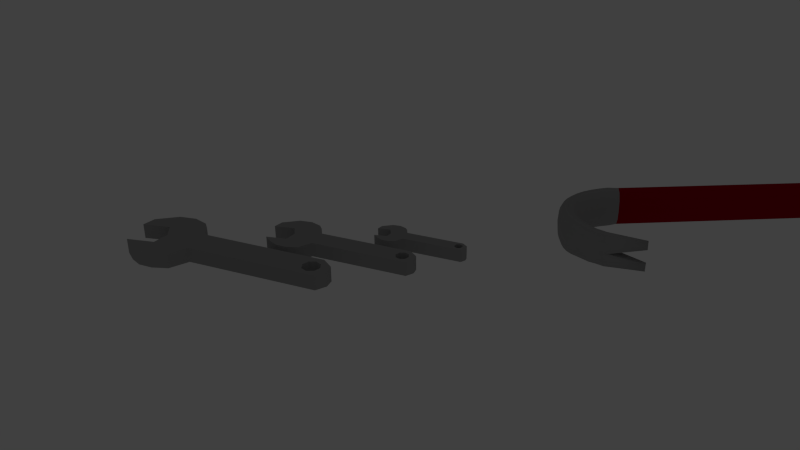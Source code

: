 # Source: Storage_Room_Objects.blend  (saved by Blender 2.65.0; exported with 4.5.12 LTS)
import bpy
from mathutils import Matrix  # noqa: F401  (used for matrix-valued properties, if any)

bpy.ops.wm.read_factory_settings(use_empty=True)
scene = bpy.context.scene
scene.name = 'Scene'

# ---- collections
col_collection_1 = bpy.data.collections.new('Collection 1'); scene.collection.children.link(col_collection_1)

# ---- materials (node trees are filled in below, after node groups)
mat_duct_tape = bpy.data.materials.new('Duct Tape')
mat_duct_tape.alpha_threshold = 0.0
mat_duct_tape.use_transparent_shadow = False
mat_duct_tape.diffuse_color = (0.2266, 0.2266, 0.2266, 1.0)
mat_duct_tape.roughness = 0.5
mat_duct_tape.specular_intensity = 0.2
mat_duct_tape.line_color = (0.0, 0.0, 0.0, 1.0)
mat_duct_tape__dark = bpy.data.materials.new('Duct Tape (Dark)')
mat_duct_tape__dark.alpha_threshold = 0.0
mat_duct_tape__dark.use_transparent_shadow = False
mat_duct_tape__dark.diffuse_color = (0.04744, 0.04744, 0.05497, 1.0)
mat_duct_tape__dark.roughness = 0.5
mat_duct_tape__dark.line_color = (0.0, 0.0, 0.0, 1.0)
mat_white = bpy.data.materials.new('white')
mat_white.alpha_threshold = 0.0
mat_white.use_transparent_shadow = False
mat_white.diffuse_color = (0.7105, 0.7105, 0.7105, 1.0)
mat_white.roughness = 0.5
mat_white.line_color = (0.0, 0.0, 0.0, 1.0)
mat_brown = bpy.data.materials.new('Brown')
mat_brown.alpha_threshold = 0.0
mat_brown.use_transparent_shadow = False
mat_brown.diffuse_color = (0.0668, 0.02911, 0.01356, 1.0)
mat_brown.roughness = 0.5
mat_brown.specular_intensity = 0.0
mat_brown.line_color = (0.0, 0.0, 0.0, 1.0)
mat_wrench = bpy.data.materials.new('Wrench')
mat_wrench.alpha_threshold = 0.0
mat_wrench.use_transparent_shadow = False
mat_wrench.diffuse_color = (0.3672, 0.3672, 0.3672, 1.0)
mat_wrench.roughness = 0.5
mat_wrench.specular_intensity = 1.0
mat_wrench.line_color = (0.0, 0.0, 0.0, 1.0)
mat_crowbar__gray = bpy.data.materials.new('Crowbar (Gray)')
mat_crowbar__gray.alpha_threshold = 0.0
mat_crowbar__gray.use_transparent_shadow = False
mat_crowbar__gray.diffuse_color = (0.3588, 0.3588, 0.3588, 1.0)
mat_crowbar__gray.roughness = 0.5
mat_crowbar__gray.line_color = (0.0, 0.0, 0.0, 1.0)
mat_crowbar__red = bpy.data.materials.new('Crowbar (Red)')
mat_crowbar__red.alpha_threshold = 0.0
mat_crowbar__red.use_transparent_shadow = False
mat_crowbar__red.diffuse_color = (0.3672, 0.0, 0.009236, 1.0)
mat_crowbar__red.roughness = 0.5
mat_crowbar__red.line_color = (0.0, 0.0, 0.0, 1.0)

# ---- material node trees

# ---- world
world_world = bpy.data.worlds.new('World'); scene.world = world_world
world_world.color = (0.05088, 0.05088, 0.05088)
world_world.use_sun_shadow = False
world_world.sun_shadow_jitter_overblur = 0.0
world_world.cycles.sampling_method = 'MANUAL'
world_world.cycles.sample_map_resolution = 256

# ---- cameras
cam_camera = bpy.data.cameras.new('Camera')
cam_camera.clip_end = 100.0
cam_camera.lens = 35.0
cam_camera.sensor_width = 32.0
cam_camera.sensor_height = 18.0
cam_camera.ortho_scale = 7.314
cam_camera.dof.focus_distance = 0.0
cam_camera.dof.aperture_fstop = 128.0

# ---- lights
light_lamp = bpy.data.lights.new('Lamp', 'POINT')
light_lamp.transmission_factor = 0.0
light_lamp.cutoff_distance = 30.0
light_lamp.energy = 100.0
light_lamp.shadow_buffer_clip_start = 1.001
light_lamp.shadow_soft_size = 0.1
light_lamp.shadow_maximum_resolution = 0.006
light_lamp.use_absolute_resolution = True
light_lamp.cycles.use_multiple_importance_sampling = False

# ---- meshes
me_cylinder_005 = bpy.data.meshes.new('Cylinder.005')
me_cylinder_005.from_pydata([(1.058e-08, 0.5901, -1.0), (1.058e-08, 0.5901, 1.0), (0.1151, 0.5788, -1.0), (0.1151, 0.5788, 1.0), (0.2258, 0.5452, -1.0), (0.2258, 0.5452, 1.0), (0.3279, 0.4907, -1.0), (0.3279, 0.4907, 1.0), (0.4173, 0.4173, -1.0), (0.4173, 0.4173, 1.0), (0.4907, 0.3279, -1.0), (0.4907, 0.3279, 1.0), (0.5452, 0.2258, -1.0), (0.5452, 0.2258, 1.0), (0.5788, 0.1151, -1.0), (0.5788, 0.1151, 1.0), (0.5901, 1.826e-07, -1.0), (0.5901, 1.826e-07, 1.0), (0.5788, -0.1151, -1.0), (0.5788, -0.1151, 1.0), (0.5452, -0.2258, -1.0), (0.5452, -0.2258, 1.0), (0.4907, -0.3279, -1.0), (0.4907, -0.3279, 1.0), (0.4173, -0.4173, -1.0), (0.4173, -0.4173, 1.0), (0.3279, -0.4907, -1.0), (0.3279, -0.4907, 1.0), (0.2258, -0.5452, -1.0), (0.2258, -0.5452, 1.0), (0.1151, -0.5788, -1.0), (0.1151, -0.5788, 1.0), (-1.817e-07, -0.5901, -1.0), (-1.817e-07, -0.5901, 1.0), (-0.1151, -0.5788, -1.0), (-0.1151, -0.5788, 1.0), (-0.2258, -0.5452, -1.0), (-0.2258, -0.5452, 1.0), (-0.3279, -0.4907, -1.0), (-0.3279, -0.4907, 1.0), (-0.4173, -0.4173, -1.0), (-0.4173, -0.4173, 1.0), (-0.4907, -0.3279, -1.0), (-0.4907, -0.3279, 1.0), (-0.5452, -0.2258, -1.0), (-0.5452, -0.2258, 1.0), (-0.5788, -0.1151, -1.0), (-0.5788, -0.1151, 1.0), (-0.5901, 7.078e-07, -1.0), (-0.5901, 7.078e-07, 1.0), (-0.5788, 0.1151, -1.0), (-0.5788, 0.1151, 1.0), (-0.5452, 0.2258, -1.0), (-0.5452, 0.2258, 1.0), (-0.4907, 0.3279, -1.0), (-0.4907, 0.3279, 1.0), (-0.4173, 0.4173, -1.0), (-0.4173, 0.4173, 1.0), (-0.3279, 0.4907, -1.0), (-0.3279, 0.4907, 1.0), (-0.2258, 0.5452, -1.0), (-0.2258, 0.5452, 1.0), (-0.1151, 0.5788, -1.0), (-0.1151, 0.5788, 1.0), (4.369e-08, 0.4455, -1.0), (4.369e-08, 0.4455, 1.0), (0.08691, 0.4369, -1.0), (0.08691, 0.4369, 1.0), (0.1705, 0.4116, -1.0), (0.1705, 0.4116, 1.0), (0.2475, 0.3704, -1.0), (0.2475, 0.3704, 1.0), (0.315, 0.315, -1.0), (0.315, 0.315, 1.0), (0.3704, 0.2475, -1.0), (0.3704, 0.2475, 1.0), (0.4116, 0.1705, -1.0), (0.4116, 0.1705, 1.0), (0.4369, 0.08691, -1.0), (0.4369, 0.08691, 1.0), (0.4455, 2.014e-07, -1.0), (0.4455, 2.014e-07, 1.0), (0.4369, -0.08691, -1.0), (0.4369, -0.08691, 1.0), (0.4116, -0.1705, -1.0), (0.4116, -0.1705, 1.0), (0.3704, -0.2475, -1.0), (0.3704, -0.2475, 1.0), (0.315, -0.315, -1.0), (0.315, -0.315, 1.0), (0.2475, -0.3704, -1.0), (0.2475, -0.3704, 1.0), (0.1705, -0.4116, -1.0), (0.1705, -0.4116, 1.0), (0.08691, -0.4369, -1.0), (0.08691, -0.4369, 1.0), (-1.015e-07, -0.4455, -1.0), (-1.015e-07, -0.4455, 1.0), (-0.08691, -0.4369, -1.0), (-0.08691, -0.4369, 1.0), (-0.1705, -0.4116, -1.0), (-0.1705, -0.4116, 1.0), (-0.2475, -0.3704, -1.0), (-0.2475, -0.3704, 1.0), (-0.315, -0.315, -1.0), (-0.315, -0.315, 1.0), (-0.3704, -0.2475, -1.0), (-0.3704, -0.2475, 1.0), (-0.4116, -0.1705, -1.0), (-0.4116, -0.1705, 1.0), (-0.4369, -0.08691, -1.0), (-0.4369, -0.08691, 1.0), (-0.4455, 5.98e-07, -1.0), (-0.4455, 5.98e-07, 1.0), (-0.4369, 0.08691, -1.0), (-0.4369, 0.08691, 1.0), (-0.4116, 0.1705, -1.0), (-0.4116, 0.1705, 1.0), (-0.3704, 0.2475, -1.0), (-0.3704, 0.2475, 1.0), (-0.315, 0.315, -1.0), (-0.315, 0.315, 1.0), (-0.2475, 0.3704, -1.0), (-0.2475, 0.3704, 1.0), (-0.1705, 0.4116, -1.0), (-0.1705, 0.4116, 1.0), (-0.08691, 0.4369, -1.0), (-0.08691, 0.4369, 1.0), (1.058e-08, 0.5901, -1.0), (0.1151, 0.5788, -1.0), (0.1151, 0.5788, 1.0), (1.058e-08, 0.5901, 1.0), (0.2258, 0.5452, -1.0), (0.2258, 0.5452, 1.0), (0.3279, 0.4907, -1.0), (0.3279, 0.4907, 1.0), (0.4173, 0.4173, -1.0), (0.4173, 0.4173, 1.0), (0.4907, 0.3279, -1.0), (0.4907, 0.3279, 1.0), (0.5452, 0.2258, -1.0), (0.5452, 0.2258, 1.0), (0.5788, 0.1151, -1.0), (0.5788, 0.1151, 1.0), (0.5901, 1.826e-07, -1.0), (0.5901, 1.826e-07, 1.0), (0.5788, -0.1151, -1.0), (0.5788, -0.1151, 1.0), (0.5452, -0.2258, -1.0), (0.5452, -0.2258, 1.0), (0.4907, -0.3279, -1.0), (0.4907, -0.3279, 1.0), (0.4173, -0.4173, -1.0), (0.4173, -0.4173, 1.0), (0.3279, -0.4907, -1.0), (0.3279, -0.4907, 1.0), (0.2258, -0.5452, -1.0), (0.2258, -0.5452, 1.0), (0.1151, -0.5788, -1.0), (0.1151, -0.5788, 1.0), (-1.817e-07, -0.5901, -1.0), (-1.817e-07, -0.5901, 1.0), (-0.1151, -0.5788, -1.0), (-0.1151, -0.5788, 1.0), (-0.2258, -0.5452, -1.0), (-0.2258, -0.5452, 1.0), (-0.3279, -0.4907, -1.0), (-0.3279, -0.4907, 1.0), (-0.4173, -0.4173, -1.0), (-0.4173, -0.4173, 1.0), (-0.4907, -0.3279, -1.0), (-0.4907, -0.3279, 1.0), (-0.5452, -0.2258, -1.0), (-0.5452, -0.2258, 1.0), (-0.5788, -0.1151, -1.0), (-0.5788, -0.1151, 1.0), (-0.5901, 7.078e-07, -1.0), (-0.5901, 7.078e-07, 1.0), (-0.5788, 0.1151, -1.0), (-0.5788, 0.1151, 1.0), (-0.5452, 0.2258, -1.0), (-0.5452, 0.2258, 1.0), (-0.4907, 0.3279, -1.0), (-0.4907, 0.3279, 1.0), (-0.4173, 0.4173, -1.0), (-0.4173, 0.4173, 1.0), (-0.3279, 0.4907, -1.0), (-0.3279, 0.4907, 1.0), (-0.2258, 0.5452, -1.0), (-0.2258, 0.5452, 1.0), (-0.1151, 0.5788, -1.0), (-0.1151, 0.5788, 1.0), (5.062e-08, 0.3886, -1.0), (0.07581, 0.3811, -1.0), (0.07581, 0.3811, 1.0), (5.062e-08, 0.3886, 1.0), (0.1487, 0.359, -1.0), (0.1487, 0.359, 1.0), (0.2159, 0.3231, -1.0), (0.2159, 0.3231, 1.0), (0.2748, 0.2748, -1.0), (0.2748, 0.2748, 1.0), (0.3231, 0.2159, -1.0), (0.3231, 0.2159, 1.0), (0.359, 0.1487, -1.0), (0.359, 0.1487, 1.0), (0.3811, 0.07581, -1.0), (0.3811, 0.07581, 1.0), (0.3886, 2.135e-07, -1.0), (0.3886, 2.135e-07, 1.0), (0.3811, -0.07581, -1.0), (0.3811, -0.07581, 1.0), (0.359, -0.1487, -1.0), (0.359, -0.1487, 1.0), (0.3231, -0.2159, -1.0), (0.3231, -0.2159, 1.0), (0.2748, -0.2748, -1.0), (0.2748, -0.2748, 1.0), (0.2159, -0.3231, -1.0), (0.2159, -0.3231, 1.0), (0.1487, -0.359, -1.0), (0.1487, -0.359, 1.0), (0.07581, -0.3811, -1.0), (0.07581, -0.3811, 1.0), (-7.6e-08, -0.3886, -1.0), (-7.6e-08, -0.3886, 1.0), (-0.07581, -0.3811, -1.0), (-0.07581, -0.3811, 1.0), (-0.1487, -0.359, -1.0), (-0.1487, -0.359, 1.0), (-0.2159, -0.3231, -1.0), (-0.2159, -0.3231, 1.0), (-0.2748, -0.2748, -1.0), (-0.2748, -0.2748, 1.0), (-0.3231, -0.2159, -1.0), (-0.3231, -0.2159, 1.0), (-0.359, -0.1487, -1.0), (-0.359, -0.1487, 1.0), (-0.3811, -0.07581, -1.0), (-0.3811, -0.07581, 1.0), (-0.3886, 5.594e-07, -1.0), (-0.3886, 5.594e-07, 1.0), (-0.3811, 0.07581, -1.0), (-0.3811, 0.07581, 1.0), (-0.359, 0.1487, -1.0), (-0.359, 0.1487, 1.0), (-0.3231, 0.2159, -1.0), (-0.3231, 0.2159, 1.0), (-0.2748, 0.2748, -1.0), (-0.2748, 0.2748, 1.0), (-0.2159, 0.3231, -1.0), (-0.2159, 0.3231, 1.0), (-0.1487, 0.359, -1.0), (-0.1487, 0.359, 1.0), (-0.07581, 0.3811, -1.0), (-0.07581, 0.3811, 1.0)], [], [(0, 1, 3, 2), (2, 3, 5, 4), (4, 5, 7, 6), (6, 7, 9, 8), (8, 9, 11, 10), (10, 11, 13, 12), (12, 13, 15, 14), (14, 15, 17, 16), (16, 17, 19, 18), (18, 19, 21, 20), (20, 21, 23, 22), (22, 23, 25, 24), (24, 25, 27, 26), (26, 27, 29, 28), (28, 29, 31, 30), (30, 31, 33, 32), (32, 33, 35, 34), (34, 35, 37, 36), (36, 37, 39, 38), (38, 39, 41, 40), (40, 41, 43, 42), (42, 43, 45, 44), (44, 45, 47, 46), (46, 47, 49, 48), (48, 49, 51, 50), (50, 51, 53, 52), (52, 53, 55, 54), (54, 55, 57, 56), (56, 57, 59, 58), (58, 59, 61, 60), (62, 63, 1, 0), (60, 61, 63, 62), (180, 182, 118, 116), (168, 170, 106, 104), (156, 158, 94, 92), (144, 146, 82, 80), (132, 134, 70, 68), (189, 187, 123, 125), (177, 175, 111, 113), (165, 163, 99, 101), (153, 151, 87, 89), (141, 139, 75, 77), (190, 128, 64, 126), (178, 180, 116, 114), (166, 168, 104, 102), (154, 156, 92, 90), (142, 144, 80, 78), (129, 132, 68, 66), (187, 185, 121, 123), (175, 173, 109, 111), (163, 161, 97, 99), (151, 149, 85, 87), (139, 137, 73, 75), (188, 190, 126, 124), (176, 178, 114, 112), (164, 166, 102, 100), (152, 154, 90, 88), (140, 142, 78, 76), (130, 131, 65, 67), (185, 183, 119, 121), (173, 171, 107, 109), (161, 159, 95, 97), (149, 147, 83, 85), (137, 135, 71, 73), (186, 188, 124, 122), (174, 176, 112, 110), (162, 164, 100, 98), (150, 152, 88, 86), (138, 140, 76, 74), (183, 181, 117, 119), (171, 169, 105, 107), (159, 157, 93, 95), (147, 145, 81, 83), (135, 133, 69, 71), (184, 186, 122, 120), (172, 174, 110, 108), (160, 162, 98, 96), (148, 150, 86, 84), (136, 138, 74, 72), (128, 129, 66, 64), (131, 191, 127, 65), (181, 179, 115, 117), (169, 167, 103, 105), (157, 155, 91, 93), (145, 143, 79, 81), (133, 130, 67, 69), (182, 184, 120, 118), (170, 172, 108, 106), (158, 160, 96, 94), (146, 148, 84, 82), (134, 136, 72, 70), (191, 189, 125, 127), (179, 177, 113, 115), (167, 165, 101, 103), (155, 153, 89, 91), (143, 141, 77, 79), (251, 250, 252, 253), (253, 252, 254, 255), (195, 192, 193, 194), (255, 254, 192, 195), (194, 193, 196, 197), (197, 196, 198, 199), (199, 198, 200, 201), (201, 200, 202, 203), (203, 202, 204, 205), (205, 204, 206, 207), (207, 206, 208, 209), (209, 208, 210, 211), (213, 212, 214, 215), (211, 210, 212, 213), (215, 214, 216, 217), (217, 216, 218, 219), (219, 218, 220, 221), (221, 220, 222, 223), (223, 222, 224, 225), (225, 224, 226, 227), (227, 226, 228, 229), (229, 228, 230, 231), (231, 230, 232, 233), (233, 232, 234, 235), (235, 234, 236, 237), (237, 236, 238, 239), (239, 238, 240, 241), (241, 240, 242, 243), (243, 242, 244, 245), (245, 244, 246, 247), (249, 248, 250, 251), (247, 246, 248, 249), (227, 99, 97, 225), (225, 97, 95, 223), (223, 95, 93, 221), (221, 93, 91, 219), (219, 91, 89, 217), (217, 89, 87, 215), (215, 87, 85, 213), (213, 85, 83, 211), (211, 83, 81, 209), (209, 81, 79, 207), (207, 79, 77, 205), (205, 77, 75, 203), (203, 75, 73, 201), (201, 73, 71, 199), (199, 71, 69, 197), (197, 69, 67, 194), (194, 67, 65, 195), (195, 65, 127, 255), (255, 127, 125, 253), (253, 125, 123, 251), (251, 123, 121, 249), (249, 121, 119, 247), (247, 119, 117, 245), (245, 117, 115, 243), (243, 115, 113, 241), (241, 113, 111, 239), (239, 111, 109, 237), (237, 109, 107, 235), (235, 107, 105, 233), (233, 105, 103, 231), (231, 103, 101, 229), (229, 101, 99, 227), (198, 70, 72, 200), (200, 72, 74, 202), (202, 74, 76, 204), (196, 68, 70, 198), (193, 66, 68, 196), (192, 64, 66, 193), (254, 126, 64, 192), (252, 124, 126, 254), (250, 122, 124, 252), (248, 120, 122, 250), (246, 118, 120, 248), (244, 116, 118, 246), (242, 114, 116, 244), (240, 112, 114, 242), (238, 110, 112, 240), (236, 108, 110, 238), (234, 106, 108, 236), (232, 104, 106, 234), (230, 102, 104, 232), (228, 100, 102, 230), (226, 98, 100, 228), (224, 96, 98, 226), (222, 94, 96, 224), (220, 92, 94, 222), (218, 90, 92, 220), (216, 88, 90, 218), (214, 86, 88, 216), (212, 84, 86, 214), (210, 82, 84, 212), (208, 80, 82, 210), (206, 78, 80, 208), (204, 76, 78, 206)])
me_cylinder_005.polygons.foreach_set('use_smooth', [True] * 192)
me_cylinder_005.polygons.foreach_set('material_index', [1, 1, 1, 1, 1, 1, 1, 1, 1, 1, 1, 1, 1, 1, 1, 1, 1, 1, 1, 1, 1, 1, 1, 1, 1, 1, 1, 1, 1, 1, 1, 1, 0, 0, 0, 0, 0, 0, 0, 0, 0, 0, 0, 0, 0, 0, 0, 0, 0, 0, 0, 0, 0, 0, 0, 0, 0, 0, 0, 0, 0, 0, 0, 0, 0, 0, 0, 0, 0, 0, 0, 0, 0, 0, 0, 0, 0, 0, 0, 0, 0, 0, 0, 0, 0, 0, 0, 0, 0, 0, 0, 0, 0, 0, 0, 0, 2, 2, 2, 2, 2, 2, 2, 2, 2, 2, 2, 2, 2, 2, 2, 2, 2, 2, 2, 2, 2, 2, 2, 2, 2, 2, 2, 2, 2, 2, 2, 2, 3, 3, 3, 3, 3, 3, 3, 3, 3, 3, 3, 3, 3, 3, 3, 3, 3, 3, 3, 3, 3, 3, 3, 3, 3, 3, 3, 3, 3, 3, 3, 3, 3, 3, 3, 3, 3, 3, 3, 3, 3, 3, 3, 3, 3, 3, 3, 3, 3, 3, 3, 3, 3, 3, 3, 3, 3, 3, 3, 3, 3, 3, 3, 3])
me_cylinder_005.materials.append(mat_duct_tape)
me_cylinder_005.materials.append(mat_duct_tape__dark)
me_cylinder_005.materials.append(mat_white)
me_cylinder_005.materials.append(mat_brown)
me_cylinder_005.use_remesh_preserve_volume = False
me_cylinder_005.use_remesh_preserve_attributes = False
me_cylinder_005.use_mirror_vertex_groups = False
me_cylinder_005.update()
me_cylinder_004 = bpy.data.meshes.new('Cylinder.004')
me_cylinder_004.from_pydata([(-0.4473, -0.04416, -1.0), (-0.4473, -0.04416, 1.0), (0.2118, -0.4126, -1.0), (0.2118, -0.4126, 1.0), (0.4518, -0.9079, -1.0), (0.4518, -0.9079, 1.0), (0.1278, -1.632, -1.0), (0.1278, -1.632, 1.0), (-0.5345, -1.947, -1.0), (-0.5345, -1.947, 1.0), (-1.307, -1.627, -1.0), (-1.307, -1.627, 1.0), (-1.59, -0.7096, -1.0), (-1.59, -0.7096, 1.0), (1.406, 2.821, -1.0), (1.406, 2.821, 1.0), (2.113, 2.528, -1.0), (2.113, 2.528, 1.0), (-0.2515, -1.264, -1.0), (-0.2515, -1.264, 1.0), (-1.024, -0.9437, -1.0), (-1.024, -0.9437, 1.0), (-1.562, -1.362, 1.0), (-1.562, -1.362, -1.0), (-1.396, -0.2962, -1.0), (-1.396, -0.2962, 1.0), (1.762, 2.943, -1.0), (1.984, 2.818, -1.0), (1.984, 2.818, 1.0), (1.762, 2.943, 1.0), (-1.064, -0.03824, 1.0), (-1.064, -0.03824, -1.0), (-0.5774, -0.9644, 1.0), (-0.5774, -0.9644, -1.0), (-0.803, 0.003209, 1.0), (-0.803, 0.003209, -1.0), (0.3391, -1.32, 1.0), (0.3391, -1.32, -1.0), (-0.1643, -1.814, 1.0), (-0.1643, -1.814, -1.0), (1.786, 2.695, -1.0), (1.786, 2.695, 1.0), (1.892, 2.545, -1.0), (1.892, 2.545, 1.0), (1.86, 2.364, -1.0), (1.86, 2.364, 1.0), (1.71, 2.259, -1.0), (1.71, 2.259, 1.0), (1.529, 2.291, -1.0), (1.529, 2.291, 1.0), (1.424, 2.441, -1.0), (1.424, 2.441, 1.0), (1.455, 2.622, -1.0), (1.455, 2.622, 1.0), (1.606, 2.727, -1.0), (1.606, 2.727, 1.0), (-0.4473, -0.04416, -1.0), (-0.4473, -0.04416, -1.0), (0.2118, -0.4126, -1.0), (0.2118, -0.4126, -1.0), (0.2118, -0.4126, 1.0), (0.2118, -0.4126, 1.0), (-0.4473, -0.04416, 1.0), (-0.4473, -0.04416, 1.0), (0.4518, -0.9079, -1.0), (0.4518, -0.9079, 1.0), (0.3391, -1.32, -1.0), (0.1278, -1.632, -1.0), (0.3391, -1.32, 1.0), (-0.1643, -1.814, -1.0), (-0.5345, -1.947, -1.0), (-0.5345, -1.947, -1.0), (-0.1643, -1.814, 1.0), (0.1278, -1.632, 1.0), (-0.5345, -1.947, 1.0), (-0.5345, -1.947, 1.0), (-1.307, -1.627, 1.0), (-1.307, -1.627, 1.0), (-1.307, -1.627, -1.0), (-1.307, -1.627, -1.0), (-1.562, -1.362, -1.0), (-1.59, -0.7096, -1.0), (-1.562, -1.362, 1.0), (-1.396, -0.2962, 1.0), (-1.59, -0.7096, 1.0), (-1.396, -0.2962, -1.0), (1.984, 2.818, -1.0), (2.113, 2.528, -1.0), (1.762, 2.943, 1.0), (1.406, 2.821, 1.0), (2.113, 2.528, 1.0), (1.406, 2.821, -1.0), (-0.2515, -1.264, 1.0), (-0.2515, -1.264, 1.0), (-0.2515, -1.264, -1.0), (-0.2515, -1.264, -1.0), (-0.5774, -0.9644, -1.0), (-1.024, -0.9437, -1.0), (-1.024, -0.9437, -1.0), (-0.5774, -0.9644, 1.0), (-1.024, -0.9437, 1.0), (-1.024, -0.9437, 1.0), (-0.803, 0.003209, -1.0), (-0.803, 0.003209, 1.0), (1.762, 2.943, -1.0), (1.984, 2.818, 1.0), (-1.064, -0.03824, 1.0), (-1.064, -0.03824, -1.0), (1.786, 2.695, -1.0), (1.892, 2.545, -1.0), (1.892, 2.545, 1.0), (1.786, 2.695, 1.0), (1.86, 2.364, -1.0), (1.86, 2.364, 1.0), (1.71, 2.259, -1.0), (1.71, 2.259, 1.0), (1.529, 2.291, -1.0), (1.529, 2.291, 1.0), (1.424, 2.441, -1.0), (1.424, 2.441, 1.0), (1.455, 2.622, -1.0), (1.455, 2.622, 1.0), (1.606, 2.727, -1.0), (1.606, 2.727, 1.0)], [], [(58, 60, 5, 4), (37, 68, 7, 6), (39, 72, 9, 8), (70, 74, 19, 18), (23, 22, 13, 12), (56, 35, 34, 62), (27, 28, 17, 16), (56, 62, 15, 14), (60, 58, 16, 17), (33, 99, 21, 20), (11, 10, 97, 100), (78, 76, 22, 23), (81, 24, 31, 102, 0, 2, 64, 66, 67, 69, 71, 94, 96, 98, 79, 80), (65, 3, 1, 103, 30, 25, 84, 82, 77, 101, 32, 92, 75, 38, 73, 36), (85, 12, 13, 83), (14, 15, 29, 26), (26, 29, 28, 27), (107, 85, 83, 106), (95, 93, 99, 33), (35, 107, 106, 34), (4, 5, 68, 37), (6, 7, 72, 39), (40, 41, 43, 42), (42, 43, 45, 44), (44, 45, 47, 46), (46, 47, 49, 48), (48, 49, 51, 50), (50, 51, 53, 52), (54, 55, 41, 40), (52, 53, 55, 54), (111, 105, 90, 110), (123, 88, 105, 111), (90, 61, 63, 89, 88, 123, 121, 119, 117, 115, 113, 110), (108, 86, 104, 122), (86, 108, 109, 87), (91, 57, 59, 87, 109, 112, 114, 116, 118, 120, 122, 104)])
me_cylinder_004.polygons.foreach_set('use_smooth', [1, 1, 1, 1, 1, 1, 1, 1, 1, 1, 1, 1, 1, 1, 1, 1, 1, 1, 1, 1, 1, 1, 0, 0, 0, 0, 0, 0, 0, 0, 0, 0, 0, 0, 0, 0])
me_cylinder_004.materials.append(mat_wrench)
me_cylinder_004.use_remesh_preserve_volume = False
me_cylinder_004.use_remesh_preserve_attributes = False
me_cylinder_004.use_mirror_vertex_groups = False
me_cylinder_004.update()
me_cylinder_003 = bpy.data.meshes.new('Cylinder.003')
me_cylinder_003.from_pydata([(-0.4473, -0.04416, -1.0), (-0.4473, -0.04416, 1.0), (0.2118, -0.4126, -1.0), (0.2118, -0.4126, 1.0), (0.4518, -0.9079, -1.0), (0.4518, -0.9079, 1.0), (0.1278, -1.632, -1.0), (0.1278, -1.632, 1.0), (-0.5345, -1.947, -1.0), (-0.5345, -1.947, 1.0), (-1.307, -1.627, -1.0), (-1.307, -1.627, 1.0), (-1.59, -0.7096, -1.0), (-1.59, -0.7096, 1.0), (1.406, 2.821, -1.0), (1.406, 2.821, 1.0), (2.113, 2.528, -1.0), (2.113, 2.528, 1.0), (-0.2515, -1.264, -1.0), (-0.2515, -1.264, 1.0), (-1.024, -0.9437, -1.0), (-1.024, -0.9437, 1.0), (-1.562, -1.362, 1.0), (-1.562, -1.362, -1.0), (-1.396, -0.2962, -1.0), (-1.396, -0.2962, 1.0), (1.762, 2.943, -1.0), (1.984, 2.818, -1.0), (1.984, 2.818, 1.0), (1.762, 2.943, 1.0), (-1.064, -0.03824, 1.0), (-1.064, -0.03824, -1.0), (-0.5774, -0.9644, 1.0), (-0.5774, -0.9644, -1.0), (-0.803, 0.003209, 1.0), (-0.803, 0.003209, -1.0), (0.3391, -1.32, 1.0), (0.3391, -1.32, -1.0), (-0.1643, -1.814, 1.0), (-0.1643, -1.814, -1.0), (1.786, 2.695, -1.0), (1.786, 2.695, 1.0), (1.892, 2.545, -1.0), (1.892, 2.545, 1.0), (1.86, 2.364, -1.0), (1.86, 2.364, 1.0), (1.71, 2.259, -1.0), (1.71, 2.259, 1.0), (1.529, 2.291, -1.0), (1.529, 2.291, 1.0), (1.424, 2.441, -1.0), (1.424, 2.441, 1.0), (1.455, 2.622, -1.0), (1.455, 2.622, 1.0), (1.606, 2.727, -1.0), (1.606, 2.727, 1.0), (-0.4473, -0.04416, -1.0), (-0.4473, -0.04416, -1.0), (0.2118, -0.4126, -1.0), (0.2118, -0.4126, -1.0), (0.2118, -0.4126, 1.0), (0.2118, -0.4126, 1.0), (-0.4473, -0.04416, 1.0), (-0.4473, -0.04416, 1.0), (0.4518, -0.9079, -1.0), (0.4518, -0.9079, 1.0), (0.3391, -1.32, -1.0), (0.1278, -1.632, -1.0), (0.3391, -1.32, 1.0), (-0.1643, -1.814, -1.0), (-0.5345, -1.947, -1.0), (-0.5345, -1.947, -1.0), (-0.1643, -1.814, 1.0), (0.1278, -1.632, 1.0), (-0.5345, -1.947, 1.0), (-0.5345, -1.947, 1.0), (-1.307, -1.627, 1.0), (-1.307, -1.627, 1.0), (-1.307, -1.627, -1.0), (-1.307, -1.627, -1.0), (-1.562, -1.362, -1.0), (-1.59, -0.7096, -1.0), (-1.562, -1.362, 1.0), (-1.396, -0.2962, 1.0), (-1.59, -0.7096, 1.0), (-1.396, -0.2962, -1.0), (1.984, 2.818, -1.0), (2.113, 2.528, -1.0), (1.762, 2.943, 1.0), (1.406, 2.821, 1.0), (2.113, 2.528, 1.0), (1.406, 2.821, -1.0), (-0.2515, -1.264, 1.0), (-0.2515, -1.264, 1.0), (-0.2515, -1.264, -1.0), (-0.2515, -1.264, -1.0), (-0.5774, -0.9644, -1.0), (-1.024, -0.9437, -1.0), (-1.024, -0.9437, -1.0), (-0.5774, -0.9644, 1.0), (-1.024, -0.9437, 1.0), (-1.024, -0.9437, 1.0), (-0.803, 0.003209, -1.0), (-0.803, 0.003209, 1.0), (1.762, 2.943, -1.0), (1.984, 2.818, 1.0), (-1.064, -0.03824, 1.0), (-1.064, -0.03824, -1.0), (1.786, 2.695, -1.0), (1.892, 2.545, -1.0), (1.892, 2.545, 1.0), (1.786, 2.695, 1.0), (1.86, 2.364, -1.0), (1.86, 2.364, 1.0), (1.71, 2.259, -1.0), (1.71, 2.259, 1.0), (1.529, 2.291, -1.0), (1.529, 2.291, 1.0), (1.424, 2.441, -1.0), (1.424, 2.441, 1.0), (1.455, 2.622, -1.0), (1.455, 2.622, 1.0), (1.606, 2.727, -1.0), (1.606, 2.727, 1.0)], [], [(58, 60, 5, 4), (37, 68, 7, 6), (39, 72, 9, 8), (70, 74, 19, 18), (23, 22, 13, 12), (56, 35, 34, 62), (27, 28, 17, 16), (56, 62, 15, 14), (60, 58, 16, 17), (33, 99, 21, 20), (11, 10, 97, 100), (78, 76, 22, 23), (81, 24, 31, 102, 0, 2, 64, 66, 67, 69, 71, 94, 96, 98, 79, 80), (65, 3, 1, 103, 30, 25, 84, 82, 77, 101, 32, 92, 75, 38, 73, 36), (85, 12, 13, 83), (14, 15, 29, 26), (26, 29, 28, 27), (107, 85, 83, 106), (95, 93, 99, 33), (35, 107, 106, 34), (4, 5, 68, 37), (6, 7, 72, 39), (40, 41, 43, 42), (42, 43, 45, 44), (44, 45, 47, 46), (46, 47, 49, 48), (48, 49, 51, 50), (50, 51, 53, 52), (54, 55, 41, 40), (52, 53, 55, 54), (111, 105, 90, 110), (123, 88, 105, 111), (90, 61, 63, 89, 88, 123, 121, 119, 117, 115, 113, 110), (108, 86, 104, 122), (86, 108, 109, 87), (91, 57, 59, 87, 109, 112, 114, 116, 118, 120, 122, 104)])
me_cylinder_003.polygons.foreach_set('use_smooth', [1, 1, 1, 1, 1, 1, 1, 1, 1, 1, 1, 1, 1, 1, 1, 1, 1, 1, 1, 1, 1, 1, 0, 0, 0, 0, 0, 0, 0, 0, 0, 0, 0, 0, 0, 0])
me_cylinder_003.materials.append(mat_wrench)
me_cylinder_003.use_remesh_preserve_volume = False
me_cylinder_003.use_remesh_preserve_attributes = False
me_cylinder_003.use_mirror_vertex_groups = False
me_cylinder_003.update()
me_torus = bpy.data.meshes.new('Torus')
me_torus.from_pydata([(0.9833, 0.2185, -1.449e-07), (0.9722, 0.2188, 0.08312), (0.9244, 0.2189, 0.1429), (0.8518, 0.2219, 0.1621), (0.7769, 0.2275, 0.1368), (0.7126, 0.2327, 0.07696), (0.683, 0.2344, -1.445e-07), (0.7126, 0.2327, -0.07696), (0.7769, 0.2275, -0.1368), (0.8518, 0.2219, -0.1621), (0.9244, 0.2189, -0.1429), (0.9722, 0.2188, -0.08312), (0.9657, 0.3475, -1.416e-07), (0.954, 0.3448, 0.08211), (0.9043, 0.336, 0.1404), (0.831, 0.326, 0.1583), (0.7561, 0.3182, 0.1331), (0.693, 0.3133, 0.07473), (0.6639, 0.3113, -1.425e-07), (0.693, 0.3133, -0.07473), (0.7561, 0.3182, -0.1331), (0.831, 0.326, -0.1583), (0.9043, 0.336, -0.1404), (0.954, 0.3448, -0.08211), (0.9249, 0.471, -1.385e-07), (0.9136, 0.4649, 0.08045), (0.8642, 0.447, 0.1368), (0.7929, 0.4242, 0.1536), (0.7212, 0.4037, 0.1286), (0.6614, 0.3894, 0.0722), (0.6338, 0.3842, -1.407e-07), (0.6524, 0.3878, -0.0722), (0.7174, 0.4029, -0.1286), (0.7929, 0.4242, -0.1536), (0.8642, 0.447, -0.1368), (0.9136, 0.4649, -0.08045), (0.8641, 0.5863, -1.356e-07), (0.8534, 0.5772, 0.07812), (0.8066, 0.55, 0.1324), (0.74, 0.5141, 0.148), (0.6744, 0.4823, 0.1236), (0.6204, 0.4598, 0.06944), (0.595, 0.4519, -1.39e-07), (0.6204, 0.4598, -0.06944), (0.6744, 0.4823, -0.1236), (0.74, 0.5141, -0.148), (0.8043, 0.5492, -0.1324), (0.8507, 0.577, -0.07812), (0.7962, 0.6939, -5.209e-05), (0.7841, 0.6806, 0.078), (0.7485, 0.647, 0.1272), (0.6845, 0.5943, 0.142), (0.6255, 0.5503, 0.1187), (0.5853, 0.5227, 0.06686), (0.5627, 0.5171, 2.475e-07), (0.5853, 0.5227, -0.06686), (0.6255, 0.5503, -0.1127), (0.6844, 0.594, -0.1492), (0.7478, 0.6456, -0.1284), (0.7961, 0.687, -0.07531), (0.7145, 0.7926, -5.212e-05), (0.7065, 0.7763, 0.07211), (0.673, 0.7405, 0.1237), (0.6236, 0.6945, 0.1411), (0.5726, 0.6503, 0.1208), (0.5321, 0.6208, 0.06918), (0.5158, 0.6113, -5.212e-05), (0.5321, 0.6208, -0.06929), (0.5726, 0.6503, -0.1209), (0.6236, 0.6945, -0.1473), (0.673, 0.7405, -0.1299), (0.7064, 0.7763, -0.07222), (0.6189, 0.8705, -5.212e-05), (0.6132, 0.8548, 0.07092), (0.5885, 0.8186, 0.1226), (0.5534, 0.7707, 0.1413), (0.5178, 0.7233, 0.1222), (0.4894, 0.6904, 0.07051), (0.4783, 0.6789, -5.212e-05), (0.4894, 0.6904, -0.07061), (0.5178, 0.7233, -0.1272), (0.5534, 0.7707, -0.145), (0.5885, 0.8186, -0.1276), (0.6132, 0.8548, -0.07103), (0.5379, 0.961, -5.212e-05), (0.5376, 0.9507, 0.07122), (0.5144, 0.9084, 0.1234), (0.4811, 0.8516, 0.1425), (0.4483, 0.7967, 0.1234), (0.4222, 0.7581, 0.07122), (0.4126, 0.7441, -5.211e-05), (0.4222, 0.7581, -0.07133), (0.4483, 0.7967, -0.1235), (0.4811, 0.8516, -0.1426), (0.5144, 0.9084, -0.1235), (0.5376, 0.9507, -0.07133), (-5.763, -0.7735, -0.07628), (-5.776, -0.7084, -0.1341), (-5.782, -0.62, -0.1555), (-5.776, -0.5316, -0.1341), (-5.763, -0.4666, -0.07628), (-5.757, -0.4429, -1.469e-07), (-5.763, -0.4666, 0.07628), (-5.776, -0.5316, 0.1341), (-5.782, -0.62, 0.1555), (-5.776, -0.7084, 0.1341), (-5.763, -0.7735, 0.07628), (-5.757, -0.7971, -1.58e-07), (-0.04102, -0.822, -1.708e-07), (-0.04102, -0.7949, 0.07913), (-0.04102, -0.721, 0.1371), (-0.04011, -0.62, 0.1583), (-0.03257, -0.5191, 0.1371), (-0.02477, -0.4451, 0.07913), (-0.02055, -0.4181, -1.606e-07), (-0.02477, -0.4451, -0.07913), (-0.03257, -0.5191, -0.1371), (-0.04011, -0.62, -0.1583), (-0.04102, -0.721, -0.1371), (-0.04102, -0.7949, -0.07913), (0.1094, -0.8184, -1.709e-07), (0.1057, -0.7901, 0.08346), (0.09901, -0.7128, 0.1445), (0.09639, -0.6072, 0.1669), (0.09952, -0.5017, 0.1445), (0.1013, -0.4244, 0.08346), (0.1022, -0.3961, -1.603e-07), (0.1013, -0.4244, -0.08346), (0.09952, -0.5017, -0.1446), (0.09639, -0.6072, -0.1669), (0.09901, -0.7128, -0.1446), (0.1057, -0.7901, -0.08346), (0.2469, -0.7912, -1.702e-07), (0.2444, -0.7637, 0.08346), (0.2353, -0.6884, 0.1445), (0.2263, -0.5855, 0.1669), (0.221, -0.4826, 0.1445), (0.2142, -0.4073, 0.08346), (0.2103, -0.3799, -1.599e-07), (0.2142, -0.4073, -0.08346), (0.221, -0.4826, -0.1446), (0.2263, -0.5855, -0.1669), (0.2353, -0.6884, -0.1446), (0.2444, -0.7637, -0.08346), (0.3864, -0.7465, -1.691e-07), (0.385, -0.7201, 0.08346), (0.3715, -0.6481, 0.1445), (0.354, -0.5497, 0.1669), (0.3388, -0.4513, 0.1445), (0.3229, -0.3793, 0.08346), (0.314, -0.3536, -1.592e-07), (0.3229, -0.3793, -0.08346), (0.3388, -0.4513, -0.1446), (0.354, -0.5497, -0.1669), (0.3715, -0.6481, -0.1446), (0.385, -0.7201, -0.08346), (0.5194, -0.6848, -1.675e-07), (0.5176, -0.6601, 0.08346), (0.4981, -0.5926, 0.1445), (0.471, -0.5004, 0.1669), (0.4455, -0.4082, 0.1445), (0.4208, -0.3412, 0.08346), (0.4071, -0.3175, -1.583e-07), (0.4208, -0.3412, -0.08346), (0.4455, -0.4082, -0.1446), (0.471, -0.5004, -0.1669), (0.4981, -0.5926, -0.1446), (0.5176, -0.6601, -0.08346), (0.6383, -0.6075, -1.656e-07), (0.6346, -0.5848, 0.08346), (0.6077, -0.523, 0.1445), (0.57, -0.4385, 0.1669), (0.5336, -0.354, 0.1445), (0.5008, -0.2938, 0.08345), (0.4832, -0.2715, -1.572e-07), (0.5008, -0.2938, -0.08345), (0.5336, -0.354, -0.1446), (0.57, -0.4385, -0.1669), (0.6077, -0.523, -0.1446), (0.6346, -0.5848, -0.08346), (0.7422, -0.5156, -1.633e-07), (0.7355, -0.4954, 0.08346), (0.7014, -0.4403, 0.1445), (0.6538, -0.365, 0.1669), (0.6074, -0.2901, 0.1445), (0.5661, -0.2369, 0.08334), (0.5447, -0.216, -1.558e-07), (0.5661, -0.2369, -0.08334), (0.6074, -0.2901, -0.1446), (0.6538, -0.365, -0.1669), (0.7014, -0.4403, -0.1446), (0.7355, -0.4954, -0.08346), (0.8393, -0.4109, -1.606e-07), (0.8305, -0.3935, 0.08346), (0.7905, -0.346, 0.1445), (0.7331, -0.2812, 0.1669), (0.6761, -0.2187, 0.1445), (0.6251, -0.1709, 0.08303), (0.5988, -0.152, -1.542e-07), (0.6251, -0.1709, -0.08303), (0.6761, -0.2187, -0.1445), (0.7331, -0.2812, -0.1669), (0.7905, -0.346, -0.1446), (0.8305, -0.3935, -0.08346), (0.9096, -0.295, -1.577e-07), (0.9021, -0.2808, 0.08346), (0.8584, -0.2418, 0.1445), (0.7937, -0.1897, 0.1669), (0.7288, -0.1393, 0.1443), (0.6704, -0.09726, 0.08246), (0.6413, -0.08101, -1.524e-07), (0.6704, -0.09726, -0.08246), (0.7288, -0.1393, -0.1443), (0.7937, -0.1897, -0.1669), (0.8584, -0.2418, -0.1446), (0.9021, -0.2808, -0.08346), (0.95, -0.1701, -1.546e-07), (0.9401, -0.1593, 0.08346), (0.8953, -0.1305, 0.1445), (0.8295, -0.09343, 0.1669), (0.7605, -0.05232, 0.1435), (0.6986, -0.01784, 0.0816), (0.6687, -0.00484, -1.505e-07), (0.6986, -0.01784, -0.0816), (0.7605, -0.05232, -0.1435), (0.8295, -0.09343, -0.1669), (0.8953, -0.1305, -0.1446), (0.9401, -0.1593, -0.08346), (0.9694, -0.04074, -1.514e-07), (0.9613, -0.0339, 0.08346), (0.9179, -0.01638, 0.1445), (0.851, 0.008418, 0.1663), (0.7791, 0.03966, 0.142), (0.7151, 0.06514, 0.08041), (0.6849, 0.0745, -1.485e-07), (0.7151, 0.06514, -0.08041), (0.7791, 0.03966, -0.142), (0.851, 0.008418, -0.1663), (0.9179, -0.01638, -0.1446), (0.9613, -0.0339, -0.08346), (0.9831, 0.08899, -1.481e-07), (0.9742, 0.09192, 0.08346), (0.9291, 0.09989, 0.1442), (0.858, 0.1148, 0.1648), (0.7838, 0.1337, 0.1398), (0.7192, 0.1494, 0.07886), (0.6897, 0.1549, -1.465e-07), (0.7192, 0.1494, -0.07886), (0.7838, 0.1337, -0.1398), (0.858, 0.1148, -0.1648), (0.9291, 0.09989, -0.1442), (0.9742, 0.09192, -0.08346), (-6.501, -0.8552, -0.08394), (-6.509, -0.8388, -0.1488), (-6.521, -0.8164, -0.1726), (-6.532, -0.7939, -0.1488), (-6.541, -0.7775, -0.08394), (-6.544, -0.7715, 0.004696), (-6.541, -0.7775, 0.09333), (-6.532, -0.7939, 0.1582), (-6.521, -0.8164, 0.182), (-6.509, -0.8388, 0.1582), (-6.501, -0.8552, 0.09333), (-6.498, -0.8612, 0.004696), (-0.01261, 1.126, -0.05621), (-0.01326, 1.121, -0.1198), (-0.01803, 1.107, -0.1263), (-0.02294, 1.094, -0.1198), (-0.02617, 1.091, -0.05621), (-0.02294, 1.094, 0.1197), (-0.01803, 1.107, 0.1262), (-0.01326, 1.121, 0.1197), (-0.01261, 1.126, 0.0561), (-0.02617, 1.091, 0.0561), (0.5379, 0.961, -5.212e-05), (0.4126, 0.7441, -5.211e-05), (0.4843, 0.9997, -5.212e-05), (0.3867, 0.8381, -5.21e-05)], [], [(0, 12, 13, 1), (1, 13, 14, 2), (2, 14, 15, 3), (3, 15, 16, 4), (4, 16, 17, 5), (5, 17, 18, 6), (6, 18, 19, 7), (7, 19, 20, 8), (8, 20, 21, 9), (9, 21, 22, 10), (10, 22, 23, 11), (0, 11, 23, 12), (12, 24, 25, 13), (13, 25, 26, 14), (14, 26, 27, 15), (15, 27, 28, 16), (16, 28, 29, 17), (17, 29, 30, 18), (18, 30, 31, 19), (19, 31, 32, 20), (20, 32, 33, 21), (21, 33, 34, 22), (22, 34, 35, 23), (23, 35, 24, 12), (24, 36, 37, 25), (25, 37, 38, 26), (26, 38, 39, 27), (27, 39, 40, 28), (28, 40, 41, 29), (29, 41, 42, 30), (30, 42, 43, 31), (31, 43, 44, 32), (32, 44, 45, 33), (33, 45, 46, 34), (34, 46, 47, 35), (35, 47, 36, 24), (36, 48, 49, 37), (37, 49, 50, 38), (38, 50, 51, 39), (39, 51, 52, 40), (40, 52, 53, 41), (41, 53, 54, 42), (42, 54, 55, 43), (43, 55, 56, 44), (44, 56, 57, 45), (45, 57, 58, 46), (46, 58, 59, 47), (47, 59, 48, 36), (60, 72, 73, 61), (61, 73, 74, 62), (62, 74, 75, 63), (63, 75, 76, 64), (64, 76, 77, 65), (65, 77, 78, 66), (66, 78, 79, 67), (67, 79, 80, 68), (68, 80, 81, 69), (69, 81, 82, 70), (70, 82, 83, 71), (71, 83, 72, 60), (72, 84, 85, 73), (73, 85, 86, 74), (74, 86, 87, 75), (75, 87, 88, 76), (76, 88, 89, 77), (77, 89, 90, 78), (78, 90, 91, 79), (79, 91, 92, 80), (80, 92, 93, 81), (81, 93, 94, 82), (82, 94, 95, 83), (83, 95, 84, 72), (109, 110, 105, 106), (113, 114, 101, 102), (111, 112, 103, 104), (108, 109, 106, 107), (112, 113, 102, 103), (110, 111, 104, 105), (108, 120, 121, 109), (109, 121, 122, 110), (110, 122, 123, 111), (111, 123, 124, 112), (112, 124, 125, 113), (113, 125, 126, 114), (114, 126, 127, 115), (115, 127, 128, 116), (116, 128, 129, 117), (117, 129, 130, 118), (118, 130, 131, 119), (119, 131, 120, 108), (120, 132, 133, 121), (121, 133, 134, 122), (122, 134, 135, 123), (123, 135, 136, 124), (124, 136, 137, 125), (125, 137, 138, 126), (126, 138, 139, 127), (127, 139, 140, 128), (128, 140, 141, 129), (129, 141, 142, 130), (130, 142, 143, 131), (131, 143, 132, 120), (132, 144, 145, 133), (133, 145, 146, 134), (134, 146, 147, 135), (135, 147, 148, 136), (136, 148, 149, 137), (137, 149, 150, 138), (138, 150, 151, 139), (139, 151, 152, 140), (140, 152, 153, 141), (141, 153, 154, 142), (142, 154, 155, 143), (143, 155, 144, 132), (144, 156, 157, 145), (145, 157, 158, 146), (146, 158, 159, 147), (147, 159, 160, 148), (148, 160, 161, 149), (149, 161, 162, 150), (150, 162, 163, 151), (151, 163, 164, 152), (152, 164, 165, 153), (153, 165, 166, 154), (154, 166, 167, 155), (155, 167, 156, 144), (156, 168, 169, 157), (157, 169, 170, 158), (158, 170, 171, 159), (159, 171, 172, 160), (160, 172, 173, 161), (161, 173, 174, 162), (162, 174, 175, 163), (163, 175, 176, 164), (164, 176, 177, 165), (165, 177, 178, 166), (166, 178, 179, 167), (167, 179, 168, 156), (168, 180, 181, 169), (169, 181, 182, 170), (170, 182, 183, 171), (171, 183, 184, 172), (172, 184, 185, 173), (173, 185, 186, 174), (174, 186, 187, 175), (175, 187, 188, 176), (176, 188, 189, 177), (177, 189, 190, 178), (178, 190, 191, 179), (179, 191, 180, 168), (180, 192, 193, 181), (181, 193, 194, 182), (182, 194, 195, 183), (183, 195, 196, 184), (184, 196, 197, 185), (185, 197, 198, 186), (186, 198, 199, 187), (187, 199, 200, 188), (188, 200, 201, 189), (189, 201, 202, 190), (190, 202, 203, 191), (191, 203, 192, 180), (192, 204, 205, 193), (193, 205, 206, 194), (194, 206, 207, 195), (195, 207, 208, 196), (196, 208, 209, 197), (197, 209, 210, 198), (198, 210, 211, 199), (199, 211, 212, 200), (200, 212, 213, 201), (201, 213, 214, 202), (202, 214, 215, 203), (203, 215, 204, 192), (204, 216, 217, 205), (205, 217, 218, 206), (206, 218, 219, 207), (207, 219, 220, 208), (208, 220, 221, 209), (209, 221, 222, 210), (210, 222, 223, 211), (211, 223, 224, 212), (212, 224, 225, 213), (213, 225, 226, 214), (214, 226, 227, 215), (215, 227, 216, 204), (216, 228, 229, 217), (217, 229, 230, 218), (218, 230, 231, 219), (219, 231, 232, 220), (220, 232, 233, 221), (221, 233, 234, 222), (222, 234, 235, 223), (223, 235, 236, 224), (224, 236, 237, 225), (225, 237, 238, 226), (226, 238, 239, 227), (227, 239, 228, 216), (228, 240, 241, 229), (229, 241, 242, 230), (230, 242, 243, 231), (231, 243, 244, 232), (232, 244, 245, 233), (233, 245, 246, 234), (234, 246, 247, 235), (235, 247, 248, 236), (236, 248, 249, 237), (237, 249, 250, 238), (238, 250, 251, 239), (239, 251, 240, 228), (240, 0, 1, 241), (241, 1, 2, 242), (242, 2, 3, 243), (243, 3, 4, 244), (244, 4, 5, 245), (245, 5, 6, 246), (246, 6, 7, 247), (247, 7, 8, 248), (248, 8, 9, 249), (249, 9, 10, 250), (250, 10, 11, 251), (251, 11, 0, 240), (108, 107, 96, 119), (101, 114, 115, 100), (100, 115, 116, 99), (99, 116, 117, 98), (97, 118, 119, 96), (98, 117, 118, 97), (100, 99, 255, 256), (252, 263, 262, 261, 260, 259, 258, 257, 256, 255, 254, 253), (104, 103, 259, 260), (107, 106, 262, 263), (99, 98, 254, 255), (102, 101, 257, 258), (97, 96, 252, 253), (103, 102, 258, 259), (98, 97, 253, 254), (106, 105, 261, 262), (96, 107, 263, 252), (101, 100, 256, 257), (105, 104, 260, 261), (268, 264, 265, 266, 267), (94, 265, 264, 95), (93, 266, 265, 94), (92, 267, 266, 93), (91, 268, 267, 92), (273, 269, 270, 271, 272), (87, 270, 269, 88), (86, 271, 270, 87), (85, 272, 271, 86), (274, 275, 277, 276), (84, 90, 275, 274), (88, 269, 273, 89), (274, 95, 264, 276), (276, 272, 85, 274), (275, 89, 273, 277), (90, 277, 268, 91), (272, 276, 277, 273), (268, 277, 276, 264), (48, 60, 61, 49), (49, 61, 62, 50), (50, 62, 63, 51), (51, 63, 64, 52), (52, 64, 65, 53), (53, 65, 66, 54), (54, 66, 67, 55), (55, 67, 68, 56), (56, 68, 69, 57), (60, 48, 59, 71), (58, 70, 71, 59), (57, 69, 70, 58)])
me_torus.polygons.foreach_set('use_smooth', [True] * 271)
me_torus.polygons.foreach_set('material_index', [0, 0, 0, 0, 0, 0, 0, 0, 0, 0, 0, 0, 0, 0, 0, 0, 0, 0, 0, 0, 0, 0, 0, 0, 0, 0, 0, 0, 0, 0, 0, 0, 0, 0, 0, 0, 0, 0, 0, 0, 0, 0, 0, 0, 0, 0, 0, 0, 0, 0, 0, 0, 0, 0, 0, 0, 0, 0, 0, 0, 0, 0, 0, 0, 0, 0, 0, 0, 0, 0, 0, 0, 1, 1, 1, 1, 1, 1, 0, 0, 0, 0, 0, 0, 0, 0, 0, 0, 0, 0, 0, 0, 0, 0, 0, 0, 0, 0, 0, 0, 0, 0, 0, 0, 0, 0, 0, 0, 0, 0, 0, 0, 0, 0, 0, 0, 0, 0, 0, 0, 0, 0, 0, 0, 0, 0, 0, 0, 0, 0, 0, 0, 0, 0, 0, 0, 0, 0, 0, 0, 0, 0, 0, 0, 0, 0, 0, 0, 0, 0, 0, 0, 0, 0, 0, 0, 0, 0, 0, 0, 0, 0, 0, 0, 0, 0, 0, 0, 0, 0, 0, 0, 0, 0, 0, 0, 0, 0, 0, 0, 0, 0, 0, 0, 0, 0, 0, 0, 0, 0, 0, 0, 0, 0, 0, 0, 0, 0, 0, 0, 0, 0, 0, 0, 0, 0, 0, 0, 0, 0, 0, 0, 0, 0, 0, 0, 0, 0, 0, 0, 0, 0, 1, 1, 1, 1, 1, 1, 0, 0, 0, 0, 0, 0, 0, 0, 0, 0, 0, 0, 0, 0, 0, 0, 0, 0, 0, 0, 0, 0, 0, 0, 0, 0, 0, 0, 0, 0, 0, 0, 0, 0, 0, 0, 0, 0, 0, 0, 0, 0, 0])
me_torus.materials.append(mat_crowbar__gray)
me_torus.materials.append(mat_crowbar__red)
me_torus.use_remesh_preserve_volume = False
me_torus.use_remesh_preserve_attributes = False
me_torus.use_mirror_vertex_groups = False
me_torus.update()
me_cylinder_001 = bpy.data.meshes.new('Cylinder.001')
me_cylinder_001.from_pydata([(-0.4473, -0.04416, -1.0), (-0.4473, -0.04416, 1.0), (0.2118, -0.4126, -1.0), (0.2118, -0.4126, 1.0), (0.4518, -0.9079, -1.0), (0.4518, -0.9079, 1.0), (0.1278, -1.632, -1.0), (0.1278, -1.632, 1.0), (-0.5345, -1.947, -1.0), (-0.5345, -1.947, 1.0), (-1.307, -1.627, -1.0), (-1.307, -1.627, 1.0), (-1.59, -0.7096, -1.0), (-1.59, -0.7096, 1.0), (1.406, 2.821, -1.0), (1.406, 2.821, 1.0), (2.113, 2.528, -1.0), (2.113, 2.528, 1.0), (-0.2515, -1.264, -1.0), (-0.2515, -1.264, 1.0), (-1.024, -0.9437, -1.0), (-1.024, -0.9437, 1.0), (-1.562, -1.362, 1.0), (-1.562, -1.362, -1.0), (-1.396, -0.2962, -1.0), (-1.396, -0.2962, 1.0), (1.762, 2.943, -1.0), (1.984, 2.818, -1.0), (1.984, 2.818, 1.0), (1.762, 2.943, 1.0), (-1.064, -0.03824, 1.0), (-1.064, -0.03824, -1.0), (-0.5774, -0.9644, 1.0), (-0.5774, -0.9644, -1.0), (-0.803, 0.003209, 1.0), (-0.803, 0.003209, -1.0), (0.3391, -1.32, 1.0), (0.3391, -1.32, -1.0), (-0.1643, -1.814, 1.0), (-0.1643, -1.814, -1.0), (1.786, 2.695, -1.0), (1.786, 2.695, 1.0), (1.892, 2.545, -1.0), (1.892, 2.545, 1.0), (1.86, 2.364, -1.0), (1.86, 2.364, 1.0), (1.71, 2.259, -1.0), (1.71, 2.259, 1.0), (1.529, 2.291, -1.0), (1.529, 2.291, 1.0), (1.424, 2.441, -1.0), (1.424, 2.441, 1.0), (1.455, 2.622, -1.0), (1.455, 2.622, 1.0), (1.606, 2.727, -1.0), (1.606, 2.727, 1.0), (-0.4473, -0.04416, -1.0), (-0.4473, -0.04416, -1.0), (0.2118, -0.4126, -1.0), (0.2118, -0.4126, -1.0), (0.2118, -0.4126, 1.0), (0.2118, -0.4126, 1.0), (-0.4473, -0.04416, 1.0), (-0.4473, -0.04416, 1.0), (0.4518, -0.9079, -1.0), (0.4518, -0.9079, 1.0), (0.3391, -1.32, -1.0), (0.1278, -1.632, -1.0), (0.3391, -1.32, 1.0), (-0.1643, -1.814, -1.0), (-0.5345, -1.947, -1.0), (-0.5345, -1.947, -1.0), (-0.1643, -1.814, 1.0), (0.1278, -1.632, 1.0), (-0.5345, -1.947, 1.0), (-0.5345, -1.947, 1.0), (-1.307, -1.627, 1.0), (-1.307, -1.627, 1.0), (-1.307, -1.627, -1.0), (-1.307, -1.627, -1.0), (-1.562, -1.362, -1.0), (-1.59, -0.7096, -1.0), (-1.562, -1.362, 1.0), (-1.396, -0.2962, 1.0), (-1.59, -0.7096, 1.0), (-1.396, -0.2962, -1.0), (1.984, 2.818, -1.0), (2.113, 2.528, -1.0), (1.762, 2.943, 1.0), (1.406, 2.821, 1.0), (2.113, 2.528, 1.0), (1.406, 2.821, -1.0), (-0.2515, -1.264, 1.0), (-0.2515, -1.264, 1.0), (-0.2515, -1.264, -1.0), (-0.2515, -1.264, -1.0), (-0.5774, -0.9644, -1.0), (-1.024, -0.9437, -1.0), (-1.024, -0.9437, -1.0), (-0.5774, -0.9644, 1.0), (-1.024, -0.9437, 1.0), (-1.024, -0.9437, 1.0), (-0.803, 0.003209, -1.0), (-0.803, 0.003209, 1.0), (1.762, 2.943, -1.0), (1.984, 2.818, 1.0), (-1.064, -0.03824, 1.0), (-1.064, -0.03824, -1.0), (1.786, 2.695, -1.0), (1.892, 2.545, -1.0), (1.892, 2.545, 1.0), (1.786, 2.695, 1.0), (1.86, 2.364, -1.0), (1.86, 2.364, 1.0), (1.71, 2.259, -1.0), (1.71, 2.259, 1.0), (1.529, 2.291, -1.0), (1.529, 2.291, 1.0), (1.424, 2.441, -1.0), (1.424, 2.441, 1.0), (1.455, 2.622, -1.0), (1.455, 2.622, 1.0), (1.606, 2.727, -1.0), (1.606, 2.727, 1.0)], [], [(58, 60, 5, 4), (37, 68, 7, 6), (39, 72, 9, 8), (70, 74, 19, 18), (23, 22, 13, 12), (56, 35, 34, 62), (27, 28, 17, 16), (56, 62, 15, 14), (60, 58, 16, 17), (33, 99, 21, 20), (11, 10, 97, 100), (78, 76, 22, 23), (81, 24, 31, 102, 0, 2, 64, 66, 67, 69, 71, 94, 96, 98, 79, 80), (65, 3, 1, 103, 30, 25, 84, 82, 77, 101, 32, 92, 75, 38, 73, 36), (85, 12, 13, 83), (14, 15, 29, 26), (26, 29, 28, 27), (107, 85, 83, 106), (95, 93, 99, 33), (35, 107, 106, 34), (4, 5, 68, 37), (6, 7, 72, 39), (40, 41, 43, 42), (42, 43, 45, 44), (44, 45, 47, 46), (46, 47, 49, 48), (48, 49, 51, 50), (50, 51, 53, 52), (54, 55, 41, 40), (52, 53, 55, 54), (111, 105, 90, 110), (123, 88, 105, 111), (90, 61, 63, 89, 88, 123, 121, 119, 117, 115, 113, 110), (108, 86, 104, 122), (86, 108, 109, 87), (91, 57, 59, 87, 109, 112, 114, 116, 118, 120, 122, 104)])
me_cylinder_001.polygons.foreach_set('use_smooth', [1, 1, 1, 1, 1, 1, 1, 1, 1, 1, 1, 1, 1, 1, 1, 1, 1, 1, 1, 1, 1, 1, 0, 0, 0, 0, 0, 0, 0, 0, 0, 0, 0, 0, 0, 0])
me_cylinder_001.materials.append(mat_wrench)
me_cylinder_001.use_remesh_preserve_volume = False
me_cylinder_001.use_remesh_preserve_attributes = False
me_cylinder_001.use_mirror_vertex_groups = False
me_cylinder_001.update()
me_cylinder = bpy.data.meshes.new('Cylinder')
me_cylinder.from_pydata([(0.0, 1.0, -1.0), (0.0, 1.0, 1.0), (0.1951, 0.9808, -1.0), (0.1951, 0.9808, 1.0), (0.3827, 0.9239, -1.0), (0.3827, 0.9239, 1.0), (0.5556, 0.8315, -1.0), (0.5556, 0.8315, 1.0), (0.7071, 0.7071, -1.0), (0.7071, 0.7071, 1.0), (0.8315, 0.5556, -1.0), (0.8315, 0.5556, 1.0), (0.9239, 0.3827, -1.0), (0.9239, 0.3827, 1.0), (0.9808, 0.1951, -1.0), (0.9808, 0.1951, 1.0), (1.0, 7.55e-08, -1.0), (1.0, 7.55e-08, 1.0), (0.9808, -0.1951, -1.0), (0.9808, -0.1951, 1.0), (0.9239, -0.3827, -1.0), (0.9239, -0.3827, 1.0), (0.8315, -0.5556, -1.0), (0.8315, -0.5556, 1.0), (0.7071, -0.7071, -1.0), (0.7071, -0.7071, 1.0), (0.5556, -0.8315, -1.0), (0.5556, -0.8315, 1.0), (0.3827, -0.9239, -1.0), (0.3827, -0.9239, 1.0), (0.1951, -0.9808, -1.0), (0.1951, -0.9808, 1.0), (-3.258e-07, -1.0, -1.0), (-3.258e-07, -1.0, 1.0), (-0.1951, -0.9808, -1.0), (-0.1951, -0.9808, 1.0), (-0.3827, -0.9239, -1.0), (-0.3827, -0.9239, 1.0), (-0.5556, -0.8315, -1.0), (-0.5556, -0.8315, 1.0), (-0.7071, -0.7071, -1.0), (-0.7071, -0.7071, 1.0), (-0.8315, -0.5556, -1.0), (-0.8315, -0.5556, 1.0), (-0.9239, -0.3827, -1.0), (-0.9239, -0.3827, 1.0), (-0.9808, -0.1951, -1.0), (-0.9808, -0.1951, 1.0), (-1.0, 9.656e-07, -1.0), (-1.0, 9.656e-07, 1.0), (-0.9808, 0.1951, -1.0), (-0.9808, 0.1951, 1.0), (-0.9239, 0.3827, -1.0), (-0.9239, 0.3827, 1.0), (-0.8315, 0.5556, -1.0), (-0.8315, 0.5556, 1.0), (-0.7071, 0.7071, -1.0), (-0.7071, 0.7071, 1.0), (-0.5556, 0.8315, -1.0), (-0.5556, 0.8315, 1.0), (-0.3827, 0.9239, -1.0), (-0.3827, 0.9239, 1.0), (-0.1951, 0.9808, -1.0), (-0.1951, 0.9808, 1.0), (4.369e-08, 0.4455, -1.0), (4.369e-08, 0.4455, 1.0), (0.08691, 0.4369, -1.0), (0.08691, 0.4369, 1.0), (0.1705, 0.4116, -1.0), (0.1705, 0.4116, 1.0), (0.2475, 0.3704, -1.0), (0.2475, 0.3704, 1.0), (0.315, 0.315, -1.0), (0.315, 0.315, 1.0), (0.3704, 0.2475, -1.0), (0.3704, 0.2475, 1.0), (0.4116, 0.1705, -1.0), (0.4116, 0.1705, 1.0), (0.4369, 0.08691, -1.0), (0.4369, 0.08691, 1.0), (0.4455, 2.014e-07, -1.0), (0.4455, 2.014e-07, 1.0), (0.4369, -0.08691, -1.0), (0.4369, -0.08691, 1.0), (0.4116, -0.1705, -1.0), (0.4116, -0.1705, 1.0), (0.3704, -0.2475, -1.0), (0.3704, -0.2475, 1.0), (0.315, -0.315, -1.0), (0.315, -0.315, 1.0), (0.2475, -0.3704, -1.0), (0.2475, -0.3704, 1.0), (0.1705, -0.4116, -1.0), (0.1705, -0.4116, 1.0), (0.08691, -0.4369, -1.0), (0.08691, -0.4369, 1.0), (-1.015e-07, -0.4455, -1.0), (-1.015e-07, -0.4455, 1.0), (-0.08691, -0.4369, -1.0), (-0.08691, -0.4369, 1.0), (-0.1705, -0.4116, -1.0), (-0.1705, -0.4116, 1.0), (-0.2475, -0.3704, -1.0), (-0.2475, -0.3704, 1.0), (-0.315, -0.315, -1.0), (-0.315, -0.315, 1.0), (-0.3704, -0.2475, -1.0), (-0.3704, -0.2475, 1.0), (-0.4116, -0.1705, -1.0), (-0.4116, -0.1705, 1.0), (-0.4369, -0.08691, -1.0), (-0.4369, -0.08691, 1.0), (-0.4455, 5.98e-07, -1.0), (-0.4455, 5.98e-07, 1.0), (-0.4369, 0.08691, -1.0), (-0.4369, 0.08691, 1.0), (-0.4116, 0.1705, -1.0), (-0.4116, 0.1705, 1.0), (-0.3704, 0.2475, -1.0), (-0.3704, 0.2475, 1.0), (-0.315, 0.315, -1.0), (-0.315, 0.315, 1.0), (-0.2475, 0.3704, -1.0), (-0.2475, 0.3704, 1.0), (-0.1705, 0.4116, -1.0), (-0.1705, 0.4116, 1.0), (-0.08691, 0.4369, -1.0), (-0.08691, 0.4369, 1.0), (0.0, 1.0, -1.0), (0.1951, 0.9808, -1.0), (0.1951, 0.9808, 1.0), (0.0, 1.0, 1.0), (0.3827, 0.9239, -1.0), (0.3827, 0.9239, 1.0), (0.5556, 0.8315, -1.0), (0.5556, 0.8315, 1.0), (0.7071, 0.7071, -1.0), (0.7071, 0.7071, 1.0), (0.8315, 0.5556, -1.0), (0.8315, 0.5556, 1.0), (0.9239, 0.3827, -1.0), (0.9239, 0.3827, 1.0), (0.9808, 0.1951, -1.0), (0.9808, 0.1951, 1.0), (1.0, 7.55e-08, -1.0), (1.0, 7.55e-08, 1.0), (0.9808, -0.1951, -1.0), (0.9808, -0.1951, 1.0), (0.9239, -0.3827, -1.0), (0.9239, -0.3827, 1.0), (0.8315, -0.5556, -1.0), (0.8315, -0.5556, 1.0), (0.7071, -0.7071, -1.0), (0.7071, -0.7071, 1.0), (0.5556, -0.8315, -1.0), (0.5556, -0.8315, 1.0), (0.3827, -0.9239, -1.0), (0.3827, -0.9239, 1.0), (0.1951, -0.9808, -1.0), (0.1951, -0.9808, 1.0), (-3.258e-07, -1.0, -1.0), (-3.258e-07, -1.0, 1.0), (-0.1951, -0.9808, -1.0), (-0.1951, -0.9808, 1.0), (-0.3827, -0.9239, -1.0), (-0.3827, -0.9239, 1.0), (-0.5556, -0.8315, -1.0), (-0.5556, -0.8315, 1.0), (-0.7071, -0.7071, -1.0), (-0.7071, -0.7071, 1.0), (-0.8315, -0.5556, -1.0), (-0.8315, -0.5556, 1.0), (-0.9239, -0.3827, -1.0), (-0.9239, -0.3827, 1.0), (-0.9808, -0.1951, -1.0), (-0.9808, -0.1951, 1.0), (-1.0, 9.656e-07, -1.0), (-1.0, 9.656e-07, 1.0), (-0.9808, 0.1951, -1.0), (-0.9808, 0.1951, 1.0), (-0.9239, 0.3827, -1.0), (-0.9239, 0.3827, 1.0), (-0.8315, 0.5556, -1.0), (-0.8315, 0.5556, 1.0), (-0.7071, 0.7071, -1.0), (-0.7071, 0.7071, 1.0), (-0.5556, 0.8315, -1.0), (-0.5556, 0.8315, 1.0), (-0.3827, 0.9239, -1.0), (-0.3827, 0.9239, 1.0), (-0.1951, 0.9808, -1.0), (-0.1951, 0.9808, 1.0), (5.062e-08, 0.3886, -1.0), (0.07581, 0.3811, -1.0), (0.07581, 0.3811, 1.0), (5.062e-08, 0.3886, 1.0), (0.1487, 0.359, -1.0), (0.1487, 0.359, 1.0), (0.2159, 0.3231, -1.0), (0.2159, 0.3231, 1.0), (0.2748, 0.2748, -1.0), (0.2748, 0.2748, 1.0), (0.3231, 0.2159, -1.0), (0.3231, 0.2159, 1.0), (0.359, 0.1487, -1.0), (0.359, 0.1487, 1.0), (0.3811, 0.07581, -1.0), (0.3811, 0.07581, 1.0), (0.3886, 2.135e-07, -1.0), (0.3886, 2.135e-07, 1.0), (0.3811, -0.07581, -1.0), (0.3811, -0.07581, 1.0), (0.359, -0.1487, -1.0), (0.359, -0.1487, 1.0), (0.3231, -0.2159, -1.0), (0.3231, -0.2159, 1.0), (0.2748, -0.2748, -1.0), (0.2748, -0.2748, 1.0), (0.2159, -0.3231, -1.0), (0.2159, -0.3231, 1.0), (0.1487, -0.359, -1.0), (0.1487, -0.359, 1.0), (0.07581, -0.3811, -1.0), (0.07581, -0.3811, 1.0), (-7.6e-08, -0.3886, -1.0), (-7.6e-08, -0.3886, 1.0), (-0.07581, -0.3811, -1.0), (-0.07581, -0.3811, 1.0), (-0.1487, -0.359, -1.0), (-0.1487, -0.359, 1.0), (-0.2159, -0.3231, -1.0), (-0.2159, -0.3231, 1.0), (-0.2748, -0.2748, -1.0), (-0.2748, -0.2748, 1.0), (-0.3231, -0.2159, -1.0), (-0.3231, -0.2159, 1.0), (-0.359, -0.1487, -1.0), (-0.359, -0.1487, 1.0), (-0.3811, -0.07581, -1.0), (-0.3811, -0.07581, 1.0), (-0.3886, 5.594e-07, -1.0), (-0.3886, 5.594e-07, 1.0), (-0.3811, 0.07581, -1.0), (-0.3811, 0.07581, 1.0), (-0.359, 0.1487, -1.0), (-0.359, 0.1487, 1.0), (-0.3231, 0.2159, -1.0), (-0.3231, 0.2159, 1.0), (-0.2748, 0.2748, -1.0), (-0.2748, 0.2748, 1.0), (-0.2159, 0.3231, -1.0), (-0.2159, 0.3231, 1.0), (-0.1487, 0.359, -1.0), (-0.1487, 0.359, 1.0), (-0.07581, 0.3811, -1.0), (-0.07581, 0.3811, 1.0)], [], [(0, 1, 3, 2), (2, 3, 5, 4), (4, 5, 7, 6), (6, 7, 9, 8), (8, 9, 11, 10), (10, 11, 13, 12), (12, 13, 15, 14), (14, 15, 17, 16), (16, 17, 19, 18), (18, 19, 21, 20), (20, 21, 23, 22), (22, 23, 25, 24), (24, 25, 27, 26), (26, 27, 29, 28), (28, 29, 31, 30), (30, 31, 33, 32), (32, 33, 35, 34), (34, 35, 37, 36), (36, 37, 39, 38), (38, 39, 41, 40), (40, 41, 43, 42), (42, 43, 45, 44), (44, 45, 47, 46), (46, 47, 49, 48), (48, 49, 51, 50), (50, 51, 53, 52), (52, 53, 55, 54), (54, 55, 57, 56), (56, 57, 59, 58), (58, 59, 61, 60), (62, 63, 1, 0), (60, 61, 63, 62), (180, 182, 118, 116), (168, 170, 106, 104), (156, 158, 94, 92), (144, 146, 82, 80), (132, 134, 70, 68), (189, 187, 123, 125), (177, 175, 111, 113), (165, 163, 99, 101), (153, 151, 87, 89), (141, 139, 75, 77), (190, 128, 64, 126), (178, 180, 116, 114), (166, 168, 104, 102), (154, 156, 92, 90), (142, 144, 80, 78), (129, 132, 68, 66), (187, 185, 121, 123), (175, 173, 109, 111), (163, 161, 97, 99), (151, 149, 85, 87), (139, 137, 73, 75), (188, 190, 126, 124), (176, 178, 114, 112), (164, 166, 102, 100), (152, 154, 90, 88), (140, 142, 78, 76), (130, 131, 65, 67), (185, 183, 119, 121), (173, 171, 107, 109), (161, 159, 95, 97), (149, 147, 83, 85), (137, 135, 71, 73), (186, 188, 124, 122), (174, 176, 112, 110), (162, 164, 100, 98), (150, 152, 88, 86), (138, 140, 76, 74), (183, 181, 117, 119), (171, 169, 105, 107), (159, 157, 93, 95), (147, 145, 81, 83), (135, 133, 69, 71), (184, 186, 122, 120), (172, 174, 110, 108), (160, 162, 98, 96), (148, 150, 86, 84), (136, 138, 74, 72), (128, 129, 66, 64), (131, 191, 127, 65), (181, 179, 115, 117), (169, 167, 103, 105), (157, 155, 91, 93), (145, 143, 79, 81), (133, 130, 67, 69), (182, 184, 120, 118), (170, 172, 108, 106), (158, 160, 96, 94), (146, 148, 84, 82), (134, 136, 72, 70), (191, 189, 125, 127), (179, 177, 113, 115), (167, 165, 101, 103), (155, 153, 89, 91), (143, 141, 77, 79), (251, 250, 252, 253), (253, 252, 254, 255), (195, 192, 193, 194), (255, 254, 192, 195), (194, 193, 196, 197), (197, 196, 198, 199), (199, 198, 200, 201), (201, 200, 202, 203), (203, 202, 204, 205), (205, 204, 206, 207), (207, 206, 208, 209), (209, 208, 210, 211), (213, 212, 214, 215), (211, 210, 212, 213), (215, 214, 216, 217), (217, 216, 218, 219), (219, 218, 220, 221), (221, 220, 222, 223), (223, 222, 224, 225), (225, 224, 226, 227), (227, 226, 228, 229), (229, 228, 230, 231), (231, 230, 232, 233), (233, 232, 234, 235), (235, 234, 236, 237), (237, 236, 238, 239), (239, 238, 240, 241), (241, 240, 242, 243), (243, 242, 244, 245), (245, 244, 246, 247), (249, 248, 250, 251), (247, 246, 248, 249), (227, 99, 97, 225), (225, 97, 95, 223), (223, 95, 93, 221), (221, 93, 91, 219), (219, 91, 89, 217), (217, 89, 87, 215), (215, 87, 85, 213), (213, 85, 83, 211), (211, 83, 81, 209), (209, 81, 79, 207), (207, 79, 77, 205), (205, 77, 75, 203), (203, 75, 73, 201), (201, 73, 71, 199), (199, 71, 69, 197), (197, 69, 67, 194), (194, 67, 65, 195), (195, 65, 127, 255), (255, 127, 125, 253), (253, 125, 123, 251), (251, 123, 121, 249), (249, 121, 119, 247), (247, 119, 117, 245), (245, 117, 115, 243), (243, 115, 113, 241), (241, 113, 111, 239), (239, 111, 109, 237), (237, 109, 107, 235), (235, 107, 105, 233), (233, 105, 103, 231), (231, 103, 101, 229), (229, 101, 99, 227), (198, 70, 72, 200), (200, 72, 74, 202), (202, 74, 76, 204), (196, 68, 70, 198), (193, 66, 68, 196), (192, 64, 66, 193), (254, 126, 64, 192), (252, 124, 126, 254), (250, 122, 124, 252), (248, 120, 122, 250), (246, 118, 120, 248), (244, 116, 118, 246), (242, 114, 116, 244), (240, 112, 114, 242), (238, 110, 112, 240), (236, 108, 110, 238), (234, 106, 108, 236), (232, 104, 106, 234), (230, 102, 104, 232), (228, 100, 102, 230), (226, 98, 100, 228), (224, 96, 98, 226), (222, 94, 96, 224), (220, 92, 94, 222), (218, 90, 92, 220), (216, 88, 90, 218), (214, 86, 88, 216), (212, 84, 86, 214), (210, 82, 84, 212), (208, 80, 82, 210), (206, 78, 80, 208), (204, 76, 78, 206)])
me_cylinder.polygons.foreach_set('use_smooth', [True] * 192)
me_cylinder.polygons.foreach_set('material_index', [1, 1, 1, 1, 1, 1, 1, 1, 1, 1, 1, 1, 1, 1, 1, 1, 1, 1, 1, 1, 1, 1, 1, 1, 1, 1, 1, 1, 1, 1, 1, 1, 0, 0, 0, 0, 0, 0, 0, 0, 0, 0, 0, 0, 0, 0, 0, 0, 0, 0, 0, 0, 0, 0, 0, 0, 0, 0, 0, 0, 0, 0, 0, 0, 0, 0, 0, 0, 0, 0, 0, 0, 0, 0, 0, 0, 0, 0, 0, 0, 0, 0, 0, 0, 0, 0, 0, 0, 0, 0, 0, 0, 0, 0, 0, 0, 2, 2, 2, 2, 2, 2, 2, 2, 2, 2, 2, 2, 2, 2, 2, 2, 2, 2, 2, 2, 2, 2, 2, 2, 2, 2, 2, 2, 2, 2, 2, 2, 3, 3, 3, 3, 3, 3, 3, 3, 3, 3, 3, 3, 3, 3, 3, 3, 3, 3, 3, 3, 3, 3, 3, 3, 3, 3, 3, 3, 3, 3, 3, 3, 3, 3, 3, 3, 3, 3, 3, 3, 3, 3, 3, 3, 3, 3, 3, 3, 3, 3, 3, 3, 3, 3, 3, 3, 3, 3, 3, 3, 3, 3, 3, 3])
me_cylinder.materials.append(mat_duct_tape)
me_cylinder.materials.append(mat_duct_tape__dark)
me_cylinder.materials.append(mat_white)
me_cylinder.materials.append(mat_brown)
me_cylinder.use_remesh_preserve_volume = False
me_cylinder.use_remesh_preserve_attributes = False
me_cylinder.use_mirror_vertex_groups = False
me_cylinder.update()

# ---- objects
ob_duct_tape__thin = bpy.data.objects.new('Duct Tape (Thin)', me_cylinder_005)
ob_wrench__medium = bpy.data.objects.new('Wrench (Medium)', me_cylinder_004)
ob_wrench__small = bpy.data.objects.new('Wrench (Small)', me_cylinder_003)
ob_crowbar = bpy.data.objects.new('Crowbar', me_torus)
ob_wrench__large = bpy.data.objects.new('Wrench (Large)', me_cylinder_001)
ob_duct_tape = bpy.data.objects.new('Duct Tape', me_cylinder)
ob_lamp = bpy.data.objects.new('Lamp', light_lamp)
ob_camera = bpy.data.objects.new('Camera', cam_camera)

# ---- transforms, parenting, visibility, modifiers, constraints
ob_duct_tape__thin.location = (-47.82, -53.21, -29.83)
ob_duct_tape__thin.scale = (7.475, 7.475, 2.21)
ob_duct_tape__thin.lineart.crease_threshold = 0.0
ob_wrench__medium.location = (-56.09, -4.034, -30.56)
ob_wrench__medium.rotation_euler = (0.0, 0.0, 0.1083)
ob_wrench__medium.scale = (2.675, 2.675, 0.6992)
ob_wrench__medium.lineart.crease_threshold = 0.0
ob_wrench__small.location = (-56.27, 3.928, -30.56)
ob_wrench__small.rotation_euler = (0.0, 0.0, 0.1083)
ob_wrench__small.scale = (1.632, 1.632, 0.6275)
ob_wrench__small.lineart.crease_threshold = 0.0
ob_crowbar.location = (-57.09, 24.31, -29.63)
ob_crowbar.rotation_euler = (-6.357e-08, 7.55e-08, -1.571)
ob_crowbar.scale = (6.483, 6.009, 12.12)
ob_crowbar.lineart.crease_threshold = 0.0
ob_wrench__large.location = (-56.09, -14.84, -30.56)
ob_wrench__large.rotation_euler = (0.0, 0.0, 0.1083)
ob_wrench__large.scale = (3.729, 3.729, 0.735)
ob_wrench__large.lineart.crease_threshold = 0.0
ob_duct_tape.location = (-26.96, 78.45, -29.62)
ob_duct_tape.scale = (7.475, 7.475, 2.21)
ob_duct_tape.lineart.crease_threshold = 0.0
ob_lamp.location = (4.076, 1.005, 5.904)
ob_lamp.rotation_euler = (0.6503, 0.05522, 1.866)
ob_lamp.lock_rotations_4d = False
ob_lamp.empty_display_type = 'ARROWS'
ob_lamp.color = (0.0, 0.0, 0.0, 0.0)
ob_lamp.hide_select = True
ob_lamp.lineart.crease_threshold = 0.0
ob_camera.location = (15.93, 0.1473, 7.224)
ob_camera.rotation_euler = (1.109, 0.01082, 1.525)
ob_camera.lock_rotations_4d = False
ob_camera.empty_display_type = 'ARROWS'
ob_camera.color = (0.0, 0.0, 0.0, 0.0)
ob_camera.display_type = 'WIRE'
ob_camera.lineart.crease_threshold = 0.0

# ---- collection membership
col_collection_1.objects.link(ob_duct_tape__thin)
col_collection_1.objects.link(ob_wrench__medium)
col_collection_1.objects.link(ob_wrench__small)
col_collection_1.objects.link(ob_crowbar)
col_collection_1.objects.link(ob_wrench__large)
col_collection_1.objects.link(ob_duct_tape)
col_collection_1.objects.link(ob_lamp)
col_collection_1.objects.link(ob_camera)

# ---- scene / render settings (as saved in the file)
scene.camera = ob_camera
scene.frame_start = 1; scene.frame_end = 250; scene.frame_set(255)
scene.render.engine = 'BLENDER_EEVEE_NEXT'
scene.render.image_settings.color_mode = 'RGB'
scene.render.image_settings.compression = 90
scene.render.resolution_percentage = 50
scene.render.dither_intensity = 0.0
scene.render.bake_margin = 2
scene.render.bake_bias = 0.0
scene.cycles.use_denoising = False
scene.cycles.samples = 10
scene.cycles.sampling_pattern = 'TABULATED_SOBOL'
scene.cycles.light_sampling_threshold = 0.0
scene.cycles.use_adaptive_sampling = False
scene.cycles.use_light_tree = False
scene.cycles.blur_glossy = 0.0
scene.cycles.volume_bounces = 1
scene.cycles.pixel_filter_type = 'GAUSSIAN'
scene.cycles.sample_clamp_indirect = 0.0
scene.view_settings.view_transform = 'Standard'
bpy.context.view_layer.update()
